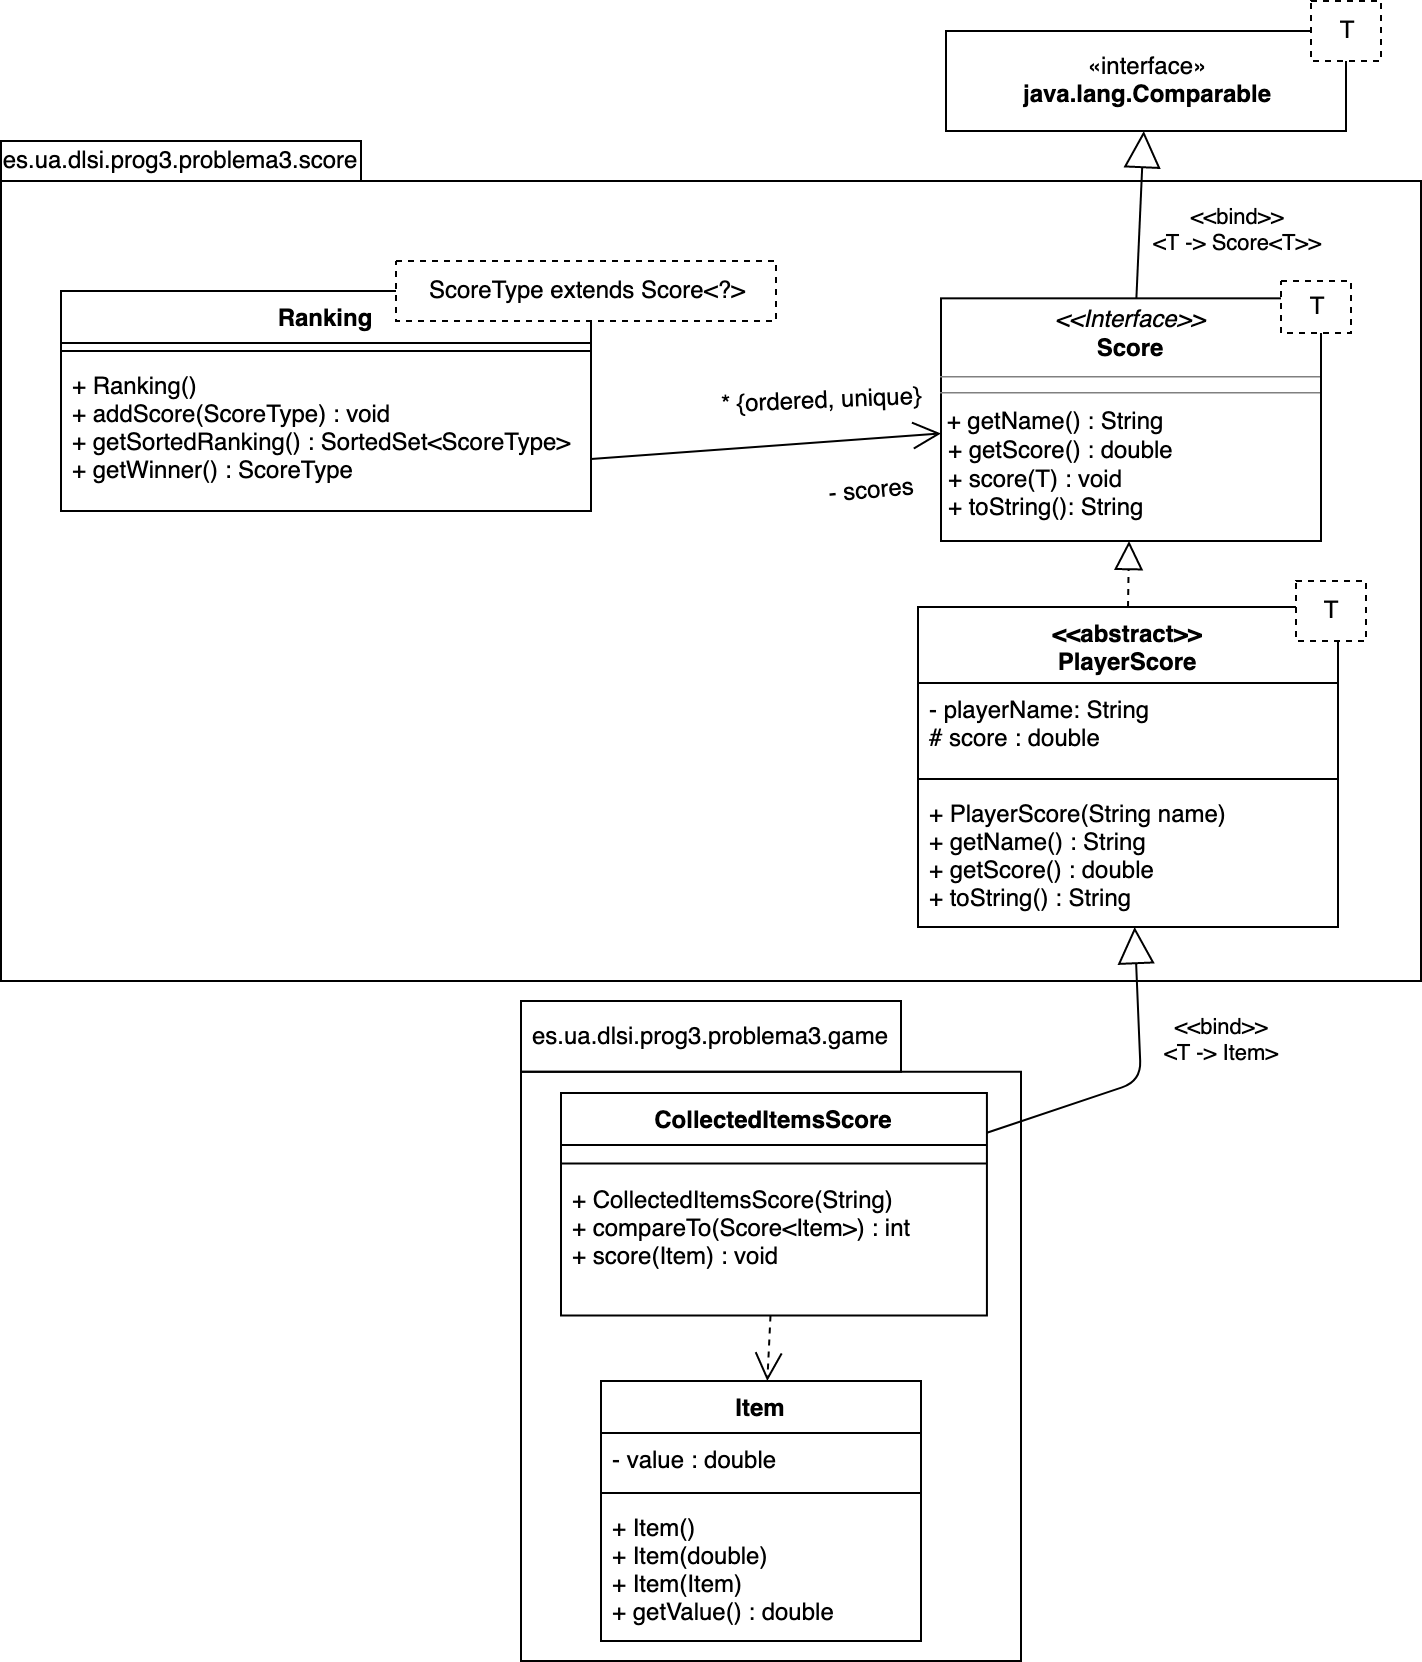

The diagram above was exported from draw.io. Its source (the exported page's mxGraphModel, read from the mxfile embedded in the PNG):
<mxGraphModel dx="2201" dy="874" grid="1" gridSize="10" guides="1" tooltips="1" connect="1" arrows="1" fold="1" page="1" pageScale="1" pageWidth="850" pageHeight="1100" math="0" shadow="0">
  <root>
    <mxCell id="0" />
    <mxCell id="1" parent="0" />
    <mxCell id="sngCAHVvIR_YO2BGpgaW-31" value="" style="group" parent="1" connectable="0" vertex="1">
      <mxGeometry x="-830" y="90" width="710" height="760" as="geometry" />
    </mxCell>
    <mxCell id="sngCAHVvIR_YO2BGpgaW-29" value="" style="rounded=0;whiteSpace=wrap;html=1;fillColor=none;" parent="sngCAHVvIR_YO2BGpgaW-31" vertex="1">
      <mxGeometry y="20" width="710" height="400" as="geometry" />
    </mxCell>
    <mxCell id="sngCAHVvIR_YO2BGpgaW-30" value="es.ua.dlsi.prog3.problema3.score" style="rounded=0;whiteSpace=wrap;html=1;fillColor=none;" parent="sngCAHVvIR_YO2BGpgaW-31" vertex="1">
      <mxGeometry width="180" height="20" as="geometry" />
    </mxCell>
    <mxCell id="sngCAHVvIR_YO2BGpgaW-41" value="" style="group" parent="sngCAHVvIR_YO2BGpgaW-31" connectable="0" vertex="1">
      <mxGeometry x="30" y="60" width="357.5" height="125" as="geometry" />
    </mxCell>
    <mxCell id="OYP3KOj4YGQd52KaE5gB-45" value="Ranking" style="swimlane;fontStyle=1;align=center;verticalAlign=top;childLayout=stackLayout;horizontal=1;startSize=26;horizontalStack=0;resizeParent=1;resizeParentMax=0;resizeLast=0;collapsible=1;marginBottom=0;fontFamily=Helvetica;" parent="sngCAHVvIR_YO2BGpgaW-41" vertex="1">
      <mxGeometry y="15" width="265" height="110" as="geometry">
        <mxRectangle x="52.5" y="590" width="80" height="26" as="alternateBounds" />
      </mxGeometry>
    </mxCell>
    <mxCell id="OYP3KOj4YGQd52KaE5gB-47" value="" style="line;strokeWidth=1;fillColor=none;align=left;verticalAlign=middle;spacingTop=-1;spacingLeft=3;spacingRight=3;rotatable=0;labelPosition=right;points=[];portConstraint=eastwest;" parent="OYP3KOj4YGQd52KaE5gB-45" vertex="1">
      <mxGeometry y="26" width="265" height="8" as="geometry" />
    </mxCell>
    <mxCell id="OYP3KOj4YGQd52KaE5gB-48" value="+ Ranking()&#10;+ addScore(ScoreType) : void&#10;+ getSortedRanking() : SortedSet&lt;ScoreType&gt;&#10;+ getWinner() : ScoreType" style="text;strokeColor=none;fillColor=none;align=left;verticalAlign=top;spacingLeft=4;spacingRight=4;overflow=hidden;rotatable=0;points=[[0,0.5],[1,0.5]];portConstraint=eastwest;" parent="OYP3KOj4YGQd52KaE5gB-45" vertex="1">
      <mxGeometry y="34" width="265" height="76" as="geometry" />
    </mxCell>
    <mxCell id="OYP3KOj4YGQd52KaE5gB-56" value="ScoreType extends Score&amp;lt;?&amp;gt;" style="html=1;fontFamily=Helvetica;dashed=1;" parent="sngCAHVvIR_YO2BGpgaW-41" vertex="1">
      <mxGeometry x="167.5" width="190" height="30" as="geometry" />
    </mxCell>
    <mxCell id="OYP3KOj4YGQd52KaE5gB-66" value="&lt;div style=&quot;font-size: 11px;&quot;&gt;&amp;lt;&amp;lt;bind&amp;gt;&amp;gt;&lt;/div&gt;&lt;div style=&quot;font-size: 11px;&quot;&gt;&amp;lt;T -&amp;gt; Score&amp;lt;T&amp;gt;&amp;gt;&lt;br style=&quot;font-size: 11px;&quot;&gt;&lt;/div&gt;" style="text;html=1;resizable=0;autosize=1;align=center;verticalAlign=middle;points=[];fillColor=none;strokeColor=none;rounded=0;fontFamily=Helvetica;rotation=0;fontSize=11;" parent="sngCAHVvIR_YO2BGpgaW-31" vertex="1">
      <mxGeometry x="552.5" y="30" width="130" height="30" as="geometry" />
    </mxCell>
    <mxCell id="sngCAHVvIR_YO2BGpgaW-7" value="" style="group" parent="sngCAHVvIR_YO2BGpgaW-31" connectable="0" vertex="1">
      <mxGeometry x="470" y="70" width="205" height="130" as="geometry" />
    </mxCell>
    <mxCell id="sngCAHVvIR_YO2BGpgaW-5" value="&lt;p style=&quot;margin:0px;margin-top:4px;text-align:center;&quot;&gt;&lt;i&gt;&amp;lt;&amp;lt;Interface&amp;gt;&amp;gt;&lt;/i&gt;&lt;b&gt;&lt;br&gt;Score&lt;/b&gt;&lt;br&gt;&lt;b&gt;&lt;/b&gt;&lt;/p&gt;&lt;hr size=&quot;1&quot;&gt;&lt;hr size=&quot;1&quot;&gt;&amp;nbsp;+ getName() : String&lt;p style=&quot;margin:0px;margin-left:4px;&quot;&gt;+ getScore() : double&lt;br&gt;+ score(T) : void&lt;br&gt;&lt;/p&gt;&lt;p style=&quot;margin:0px;margin-left:4px;&quot;&gt;+ toString(): String&lt;br&gt;&lt;/p&gt;" style="verticalAlign=top;align=left;overflow=fill;fontSize=12;fontFamily=Helvetica;html=1;movable=1;resizable=1;rotatable=1;deletable=1;editable=1;connectable=1;" parent="sngCAHVvIR_YO2BGpgaW-7" vertex="1">
      <mxGeometry y="8.666666666666668" width="190" height="121.33333333333334" as="geometry" />
    </mxCell>
    <mxCell id="sngCAHVvIR_YO2BGpgaW-6" value="T" style="html=1;fontFamily=Helvetica;dashed=1;" parent="sngCAHVvIR_YO2BGpgaW-7" vertex="1">
      <mxGeometry x="170" width="35" height="26" as="geometry" />
    </mxCell>
    <mxCell id="OYP3KOj4YGQd52KaE5gB-59" value="* {ordered, unique}" style="text;html=1;resizable=0;autosize=1;align=center;verticalAlign=middle;points=[];fillColor=none;strokeColor=none;rounded=0;dashed=1;fontFamily=Helvetica;rotation=-2.4000000000000004;" parent="sngCAHVvIR_YO2BGpgaW-31" vertex="1">
      <mxGeometry x="340" y="120" width="140" height="20" as="geometry" />
    </mxCell>
    <mxCell id="OYP3KOj4YGQd52KaE5gB-98" value="- scores" style="text;html=1;resizable=0;autosize=1;align=center;verticalAlign=middle;points=[];fillColor=none;strokeColor=none;rounded=0;fontFamily=Helvetica;rotation=-5;" parent="sngCAHVvIR_YO2BGpgaW-31" vertex="1">
      <mxGeometry x="405" y="165" width="60" height="20" as="geometry" />
    </mxCell>
    <mxCell id="OYP3KOj4YGQd52KaE5gB-54" value="" style="endArrow=block;dashed=1;endFill=0;endSize=12;html=1;fontFamily=Helvetica;exitX=0.5;exitY=0;exitDx=0;exitDy=0;" parent="sngCAHVvIR_YO2BGpgaW-31" source="OYP3KOj4YGQd52KaE5gB-49" target="sngCAHVvIR_YO2BGpgaW-5" edge="1">
      <mxGeometry width="160" relative="1" as="geometry">
        <mxPoint x="180" y="384.5" as="sourcePoint" />
        <mxPoint x="590" y="320" as="targetPoint" />
      </mxGeometry>
    </mxCell>
    <mxCell id="sngCAHVvIR_YO2BGpgaW-42" value="" style="group" parent="sngCAHVvIR_YO2BGpgaW-31" connectable="0" vertex="1">
      <mxGeometry x="458.5" y="220" width="224" height="173" as="geometry" />
    </mxCell>
    <mxCell id="OYP3KOj4YGQd52KaE5gB-49" value="&lt;&lt;abstract&gt;&gt;&#10;PlayerScore" style="swimlane;fontStyle=1;align=center;verticalAlign=top;childLayout=stackLayout;horizontal=1;startSize=38;horizontalStack=0;resizeParent=1;resizeParentMax=0;resizeLast=0;collapsible=1;marginBottom=0;fontFamily=Helvetica;" parent="sngCAHVvIR_YO2BGpgaW-42" vertex="1">
      <mxGeometry y="13" width="210" height="160" as="geometry" />
    </mxCell>
    <mxCell id="OYP3KOj4YGQd52KaE5gB-50" value="- playerName: String&#10;# score : double&#10;" style="text;strokeColor=none;fillColor=none;align=left;verticalAlign=top;spacingLeft=4;spacingRight=4;overflow=hidden;rotatable=0;points=[[0,0.5],[1,0.5]];portConstraint=eastwest;" parent="OYP3KOj4YGQd52KaE5gB-49" vertex="1">
      <mxGeometry y="38" width="210" height="44" as="geometry" />
    </mxCell>
    <mxCell id="OYP3KOj4YGQd52KaE5gB-51" value="" style="line;strokeWidth=1;fillColor=none;align=left;verticalAlign=middle;spacingTop=-1;spacingLeft=3;spacingRight=3;rotatable=0;labelPosition=right;points=[];portConstraint=eastwest;" parent="OYP3KOj4YGQd52KaE5gB-49" vertex="1">
      <mxGeometry y="82" width="210" height="8" as="geometry" />
    </mxCell>
    <mxCell id="OYP3KOj4YGQd52KaE5gB-52" value="+ PlayerScore(String name)&#10;+ getName() : String&#10;+ getScore() : double&#10;+ toString() : String" style="text;strokeColor=none;fillColor=none;align=left;verticalAlign=top;spacingLeft=4;spacingRight=4;overflow=hidden;rotatable=0;points=[[0,0.5],[1,0.5]];portConstraint=eastwest;fontStyle=0" parent="OYP3KOj4YGQd52KaE5gB-49" vertex="1">
      <mxGeometry y="90" width="210" height="70" as="geometry" />
    </mxCell>
    <mxCell id="OYP3KOj4YGQd52KaE5gB-58" value="T" style="html=1;fontFamily=Helvetica;dashed=1;" parent="sngCAHVvIR_YO2BGpgaW-42" vertex="1">
      <mxGeometry x="189" width="35" height="30" as="geometry" />
    </mxCell>
    <mxCell id="PZhmgJPnmPjQiocjXciY-1" value="" style="group" vertex="1" connectable="0" parent="sngCAHVvIR_YO2BGpgaW-31">
      <mxGeometry x="260" y="430" width="260" height="330" as="geometry" />
    </mxCell>
    <mxCell id="PZhmgJPnmPjQiocjXciY-7" value="" style="group" vertex="1" connectable="0" parent="PZhmgJPnmPjQiocjXciY-1">
      <mxGeometry width="260" height="330" as="geometry" />
    </mxCell>
    <mxCell id="sngCAHVvIR_YO2BGpgaW-33" value="" style="rounded=0;whiteSpace=wrap;html=1;fillColor=none;" parent="PZhmgJPnmPjQiocjXciY-7" vertex="1">
      <mxGeometry y="35.38" width="250" height="294.62" as="geometry" />
    </mxCell>
    <mxCell id="sngCAHVvIR_YO2BGpgaW-34" value="&lt;div&gt;es.ua.dlsi.prog3.problema3.game&lt;/div&gt;" style="rounded=0;whiteSpace=wrap;html=1;fillColor=none;" parent="PZhmgJPnmPjQiocjXciY-7" vertex="1">
      <mxGeometry width="190" height="35.39" as="geometry" />
    </mxCell>
    <mxCell id="OYP3KOj4YGQd52KaE5gB-60" value="CollectedItemsScore" style="swimlane;fontStyle=1;align=center;verticalAlign=top;childLayout=stackLayout;horizontal=1;startSize=26;horizontalStack=0;resizeParent=1;resizeParentMax=0;resizeLast=0;collapsible=1;marginBottom=0;fontFamily=Helvetica;" parent="PZhmgJPnmPjQiocjXciY-7" vertex="1">
      <mxGeometry x="20" y="46.06139119795603" width="212.96" height="111.21357371621863" as="geometry" />
    </mxCell>
    <mxCell id="OYP3KOj4YGQd52KaE5gB-61" value="&#10;" style="text;strokeColor=none;fillColor=none;align=left;verticalAlign=top;spacingLeft=4;spacingRight=4;overflow=hidden;rotatable=0;points=[[0,0.5],[1,0.5]];portConstraint=eastwest;" parent="OYP3KOj4YGQd52KaE5gB-60" vertex="1">
      <mxGeometry y="26" width="212.96" height="4.6061391197956025" as="geometry" />
    </mxCell>
    <mxCell id="OYP3KOj4YGQd52KaE5gB-62" value="" style="line;strokeWidth=1;fillColor=none;align=left;verticalAlign=middle;spacingTop=-1;spacingLeft=3;spacingRight=3;rotatable=0;labelPosition=right;points=[];portConstraint=eastwest;" parent="OYP3KOj4YGQd52KaE5gB-60" vertex="1">
      <mxGeometry y="30.606139119795603" width="212.96" height="9.212278239591205" as="geometry" />
    </mxCell>
    <mxCell id="OYP3KOj4YGQd52KaE5gB-63" value="+ CollectedItemsScore(String)&#10;+ compareTo(Score&lt;Item&gt;) : int&#10;+ score(Item) : void" style="text;strokeColor=none;fillColor=none;align=left;verticalAlign=top;spacingLeft=4;spacingRight=4;overflow=hidden;rotatable=0;points=[[0,0.5],[1,0.5]];portConstraint=eastwest;" parent="OYP3KOj4YGQd52KaE5gB-60" vertex="1">
      <mxGeometry y="39.81841735938681" width="212.96" height="71.39515635683183" as="geometry" />
    </mxCell>
    <mxCell id="sngCAHVvIR_YO2BGpgaW-39" value="" style="endArrow=open;endSize=12;dashed=1;html=1;rounded=0;" parent="PZhmgJPnmPjQiocjXciY-7" source="OYP3KOj4YGQd52KaE5gB-63" target="PZhmgJPnmPjQiocjXciY-2" edge="1">
      <mxGeometry width="160" relative="1" as="geometry">
        <mxPoint x="-40.563380281690115" y="-221.22134657598332" as="sourcePoint" />
        <mxPoint x="121.94256399538676" y="195.76091259131317" as="targetPoint" />
        <Array as="points" />
      </mxGeometry>
    </mxCell>
    <mxCell id="PZhmgJPnmPjQiocjXciY-2" value="Item" style="swimlane;fontStyle=1;align=center;verticalAlign=top;childLayout=stackLayout;horizontal=1;startSize=26;horizontalStack=0;resizeParent=1;resizeParentMax=0;resizeLast=0;collapsible=1;marginBottom=0;" vertex="1" parent="PZhmgJPnmPjQiocjXciY-7">
      <mxGeometry x="40" y="190" width="160" height="130" as="geometry" />
    </mxCell>
    <mxCell id="PZhmgJPnmPjQiocjXciY-3" value="- value : double" style="text;strokeColor=none;fillColor=none;align=left;verticalAlign=top;spacingLeft=4;spacingRight=4;overflow=hidden;rotatable=0;points=[[0,0.5],[1,0.5]];portConstraint=eastwest;" vertex="1" parent="PZhmgJPnmPjQiocjXciY-2">
      <mxGeometry y="26" width="160" height="26" as="geometry" />
    </mxCell>
    <mxCell id="PZhmgJPnmPjQiocjXciY-4" value="" style="line;strokeWidth=1;fillColor=none;align=left;verticalAlign=middle;spacingTop=-1;spacingLeft=3;spacingRight=3;rotatable=0;labelPosition=right;points=[];portConstraint=eastwest;strokeColor=inherit;" vertex="1" parent="PZhmgJPnmPjQiocjXciY-2">
      <mxGeometry y="52" width="160" height="8" as="geometry" />
    </mxCell>
    <mxCell id="PZhmgJPnmPjQiocjXciY-5" value="+ Item()&#10;+ Item(double)&#10;+ Item(Item)&#10;+ getValue() : double" style="text;strokeColor=none;fillColor=none;align=left;verticalAlign=top;spacingLeft=4;spacingRight=4;overflow=hidden;rotatable=0;points=[[0,0.5],[1,0.5]];portConstraint=eastwest;" vertex="1" parent="PZhmgJPnmPjQiocjXciY-2">
      <mxGeometry y="60" width="160" height="70" as="geometry" />
    </mxCell>
    <mxCell id="OYP3KOj4YGQd52KaE5gB-73" value="&lt;div&gt;&lt;br&gt;&lt;/div&gt;&lt;div&gt;&lt;br&gt;&lt;/div&gt;" style="endArrow=block;endSize=16;endFill=0;html=1;fontFamily=Helvetica;" parent="sngCAHVvIR_YO2BGpgaW-31" source="OYP3KOj4YGQd52KaE5gB-60" target="OYP3KOj4YGQd52KaE5gB-49" edge="1">
      <mxGeometry width="160" relative="1" as="geometry">
        <mxPoint x="275" y="200" as="sourcePoint" />
        <mxPoint x="460" y="210" as="targetPoint" />
        <Array as="points">
          <mxPoint x="570" y="470" />
        </Array>
      </mxGeometry>
    </mxCell>
    <mxCell id="OYP3KOj4YGQd52KaE5gB-65" value="&lt;div style=&quot;font-size: 11px;&quot;&gt;&amp;lt;&amp;lt;bind&amp;gt;&amp;gt;&lt;/div&gt;&lt;div style=&quot;font-size: 11px;&quot;&gt;&amp;lt;T -&amp;gt; Item&amp;gt;&lt;br style=&quot;font-size: 11px;&quot;&gt;&lt;/div&gt;" style="text;html=1;resizable=0;autosize=1;align=center;verticalAlign=middle;points=[];fillColor=none;strokeColor=none;rounded=0;fontFamily=Helvetica;rotation=0;fontSize=11;" parent="sngCAHVvIR_YO2BGpgaW-31" vertex="1">
      <mxGeometry x="570" y="430" width="80" height="40" as="geometry" />
    </mxCell>
    <mxCell id="OYP3KOj4YGQd52KaE5gB-55" value="" style="endArrow=open;endFill=1;endSize=12;html=1;fontFamily=Helvetica;exitX=1;exitY=0.5;exitDx=0;exitDy=0;" parent="1" target="sngCAHVvIR_YO2BGpgaW-5" edge="1">
      <mxGeometry width="160" relative="1" as="geometry">
        <mxPoint x="-535" y="249" as="sourcePoint" />
        <mxPoint x="-352.5" y="292.4054054054054" as="targetPoint" />
      </mxGeometry>
    </mxCell>
    <mxCell id="aTF8vDVebU0NlkFkdv5E-11" value="" style="group" parent="1" vertex="1" connectable="0">
      <mxGeometry x="-357.5" y="20" width="217.5" height="65" as="geometry" />
    </mxCell>
    <mxCell id="OYP3KOj4YGQd52KaE5gB-53" value="«interface»&lt;br&gt;&lt;b&gt;java.lang.Comparable&lt;/b&gt;" style="html=1;fontFamily=Helvetica;" parent="aTF8vDVebU0NlkFkdv5E-11" vertex="1">
      <mxGeometry y="15" width="200" height="50" as="geometry" />
    </mxCell>
    <mxCell id="OYP3KOj4YGQd52KaE5gB-57" value="T" style="html=1;fontFamily=Helvetica;dashed=1;" parent="aTF8vDVebU0NlkFkdv5E-11" vertex="1">
      <mxGeometry x="182.5" width="35" height="30" as="geometry" />
    </mxCell>
    <mxCell id="sngCAHVvIR_YO2BGpgaW-8" value="" style="endArrow=block;endSize=16;endFill=0;html=1;rounded=0;" parent="1" source="sngCAHVvIR_YO2BGpgaW-5" target="OYP3KOj4YGQd52KaE5gB-53" edge="1">
      <mxGeometry width="160" relative="1" as="geometry">
        <mxPoint x="-350" y="450" as="sourcePoint" />
        <mxPoint x="-190" y="450" as="targetPoint" />
      </mxGeometry>
    </mxCell>
  </root>
</mxGraphModel>